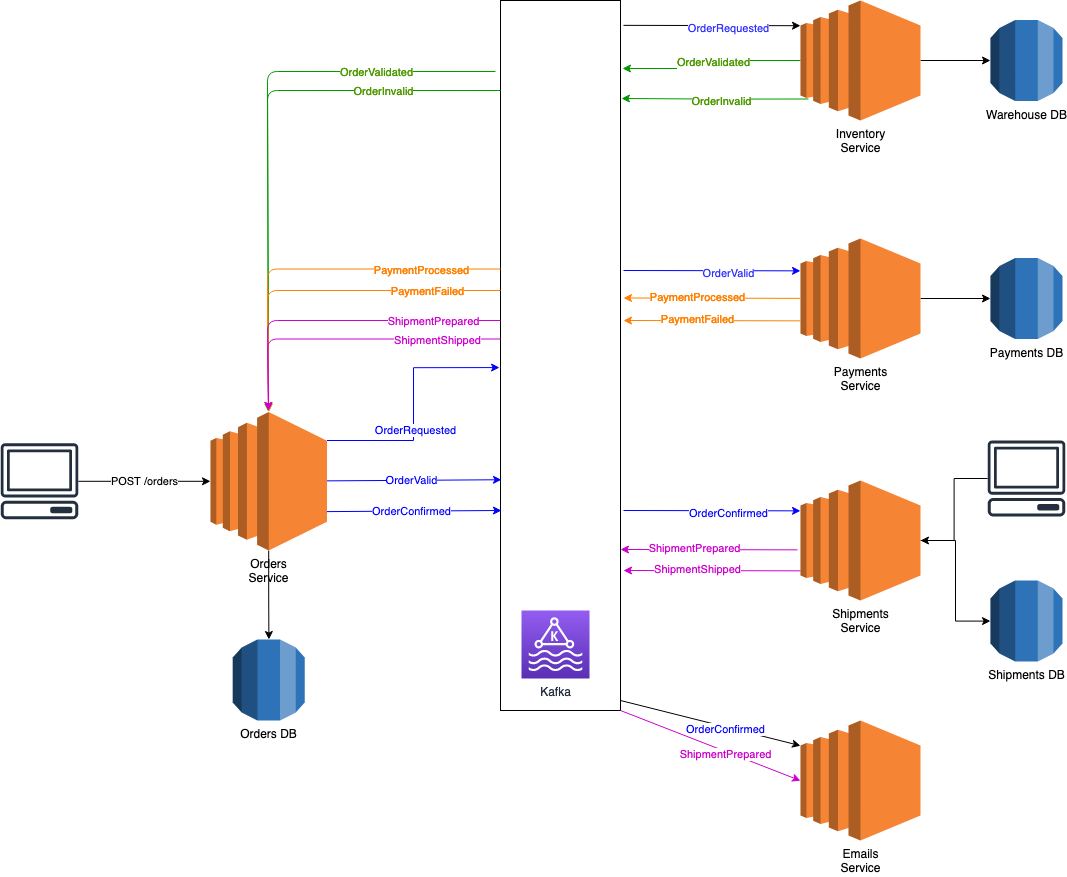

The diagram above was exported from draw.io. Its source (the exported page's mxGraphModel, read from the mxfile embedded in the PNG):
<mxGraphModel dx="2587" dy="2363" grid="1" gridSize="10" guides="1" tooltips="1" connect="1" arrows="1" fold="1" page="1" pageScale="1" pageWidth="827" pageHeight="1169" math="0" shadow="0">
  <root>
    <mxCell id="0" />
    <mxCell id="1" parent="0" />
    <mxCell id="sVT7PfbgZitVSRrQ-4uy-1" value="" style="points=[[0,0,0],[0.25,0,0],[0.5,0,0],[0.75,0,0],[1,0,0],[0,1,0],[0.25,1,0],[0.5,1,0],[0.75,1,0],[1,1,0],[0,0.25,0],[0,0.5,0],[0,0.75,0],[1,0.25,0],[1,0.5,0],[1,0.75,0]];outlineConnect=0;fontColor=#232F3E;gradientColor=#945DF2;gradientDirection=north;fillColor=#5A30B5;strokeColor=#ffffff;dashed=0;verticalLabelPosition=bottom;verticalAlign=top;align=center;html=1;fontSize=12;fontStyle=0;aspect=fixed;shape=mxgraph.aws4.resourceIcon;resIcon=mxgraph.aws4.managed_streaming_for_kafka;" vertex="1" parent="1">
      <mxGeometry x="336" y="450" width="88" height="88" as="geometry" />
    </mxCell>
    <mxCell id="sVT7PfbgZitVSRrQ-4uy-5" value="POST /orders" style="edgeStyle=orthogonalEdgeStyle;rounded=0;orthogonalLoop=1;jettySize=auto;html=1;" edge="1" parent="1" source="sVT7PfbgZitVSRrQ-4uy-3" target="sVT7PfbgZitVSRrQ-4uy-4">
      <mxGeometry relative="1" as="geometry" />
    </mxCell>
    <mxCell id="sVT7PfbgZitVSRrQ-4uy-2" value="" style="rounded=0;whiteSpace=wrap;html=1;" vertex="1" parent="1">
      <mxGeometry x="320" y="-150" width="120" height="710" as="geometry" />
    </mxCell>
    <mxCell id="sVT7PfbgZitVSRrQ-4uy-3" value="" style="outlineConnect=0;fontColor=#232F3E;gradientColor=none;fillColor=#232F3E;strokeColor=none;dashed=0;verticalLabelPosition=bottom;verticalAlign=top;align=center;html=1;fontSize=12;fontStyle=0;aspect=fixed;pointerEvents=1;shape=mxgraph.aws4.client;" vertex="1" parent="1">
      <mxGeometry x="-180" y="292.75" width="78" height="76" as="geometry" />
    </mxCell>
    <mxCell id="sVT7PfbgZitVSRrQ-4uy-7" style="edgeStyle=orthogonalEdgeStyle;rounded=0;orthogonalLoop=1;jettySize=auto;html=1;" edge="1" parent="1" source="sVT7PfbgZitVSRrQ-4uy-4" target="sVT7PfbgZitVSRrQ-4uy-6">
      <mxGeometry relative="1" as="geometry" />
    </mxCell>
    <mxCell id="sVT7PfbgZitVSRrQ-4uy-8" style="edgeStyle=orthogonalEdgeStyle;rounded=0;orthogonalLoop=1;jettySize=auto;html=1;entryX=-0.008;entryY=0.517;entryDx=0;entryDy=0;entryPerimeter=0;strokeColor=#0000FF;" edge="1" parent="1" source="sVT7PfbgZitVSRrQ-4uy-4" target="sVT7PfbgZitVSRrQ-4uy-2">
      <mxGeometry relative="1" as="geometry">
        <Array as="points">
          <mxPoint x="233" y="290" />
          <mxPoint x="233" y="217" />
        </Array>
      </mxGeometry>
    </mxCell>
    <mxCell id="sVT7PfbgZitVSRrQ-4uy-9" value="&lt;font color=&quot;#0000FF&quot;&gt;OrderRequested&lt;/font&gt;" style="edgeLabel;html=1;align=center;verticalAlign=middle;resizable=0;points=[];" vertex="1" connectable="0" parent="sVT7PfbgZitVSRrQ-4uy-8">
      <mxGeometry x="-0.1981" y="-1" relative="1" as="geometry">
        <mxPoint as="offset" />
      </mxGeometry>
    </mxCell>
    <mxCell id="sVT7PfbgZitVSRrQ-4uy-4" value="Orders&lt;br&gt;Service" style="outlineConnect=0;dashed=0;verticalLabelPosition=bottom;verticalAlign=top;align=center;html=1;shape=mxgraph.aws3.ec2;fillColor=#F58534;gradientColor=none;" vertex="1" parent="1">
      <mxGeometry x="30" y="261.5" width="116.5" height="138.5" as="geometry" />
    </mxCell>
    <mxCell id="sVT7PfbgZitVSRrQ-4uy-6" value="&lt;div&gt;Orders DB&lt;/div&gt;&lt;div&gt;&lt;br&gt;&lt;/div&gt;" style="outlineConnect=0;dashed=0;verticalLabelPosition=bottom;verticalAlign=top;align=center;html=1;shape=mxgraph.aws3.rds;fillColor=#2E73B8;gradientColor=none;" vertex="1" parent="1">
      <mxGeometry x="52.25" y="489" width="72" height="81" as="geometry" />
    </mxCell>
    <mxCell id="sVT7PfbgZitVSRrQ-4uy-12" style="edgeStyle=orthogonalEdgeStyle;rounded=0;orthogonalLoop=1;jettySize=auto;html=1;" edge="1" parent="1" source="sVT7PfbgZitVSRrQ-4uy-10" target="sVT7PfbgZitVSRrQ-4uy-11">
      <mxGeometry relative="1" as="geometry" />
    </mxCell>
    <mxCell id="sVT7PfbgZitVSRrQ-4uy-15" style="edgeStyle=orthogonalEdgeStyle;rounded=0;orthogonalLoop=1;jettySize=auto;html=1;strokeColor=#009900;" edge="1" parent="1" source="sVT7PfbgZitVSRrQ-4uy-10">
      <mxGeometry relative="1" as="geometry">
        <mxPoint x="442" y="-82" as="targetPoint" />
      </mxGeometry>
    </mxCell>
    <mxCell id="sVT7PfbgZitVSRrQ-4uy-16" value="&lt;font color=&quot;#4D9900&quot;&gt;OrderValidated&lt;/font&gt;" style="edgeLabel;html=1;align=center;verticalAlign=middle;resizable=0;points=[];" vertex="1" connectable="0" parent="sVT7PfbgZitVSRrQ-4uy-15">
      <mxGeometry x="-0.0641" y="1" relative="1" as="geometry">
        <mxPoint as="offset" />
      </mxGeometry>
    </mxCell>
    <mxCell id="sVT7PfbgZitVSRrQ-4uy-10" value="Inventory&lt;br&gt;Service" style="outlineConnect=0;dashed=0;verticalLabelPosition=bottom;verticalAlign=top;align=center;html=1;shape=mxgraph.aws3.ec2;fillColor=#F58534;gradientColor=none;" vertex="1" parent="1">
      <mxGeometry x="620" y="-150" width="120" height="120" as="geometry" />
    </mxCell>
    <mxCell id="sVT7PfbgZitVSRrQ-4uy-11" value="&lt;div&gt;Warehouse DB&lt;br&gt;&lt;/div&gt;&lt;div&gt;&lt;br&gt;&lt;/div&gt;" style="outlineConnect=0;dashed=0;verticalLabelPosition=bottom;verticalAlign=top;align=center;html=1;shape=mxgraph.aws3.rds;fillColor=#2E73B8;gradientColor=none;" vertex="1" parent="1">
      <mxGeometry x="810" y="-130.5" width="72" height="81" as="geometry" />
    </mxCell>
    <mxCell id="sVT7PfbgZitVSRrQ-4uy-13" value="" style="endArrow=classic;html=1;entryX=0;entryY=0.21;entryDx=0;entryDy=0;entryPerimeter=0;exitX=1.025;exitY=0.035;exitDx=0;exitDy=0;exitPerimeter=0;" edge="1" parent="1" source="sVT7PfbgZitVSRrQ-4uy-2" target="sVT7PfbgZitVSRrQ-4uy-10">
      <mxGeometry width="50" height="50" relative="1" as="geometry">
        <mxPoint x="440" y="-110" as="sourcePoint" />
        <mxPoint x="560" y="100" as="targetPoint" />
      </mxGeometry>
    </mxCell>
    <mxCell id="sVT7PfbgZitVSRrQ-4uy-14" value="&lt;font color=&quot;#3333FF&quot;&gt;OrderRequested&lt;/font&gt;" style="edgeLabel;html=1;align=center;verticalAlign=middle;resizable=0;points=[];" vertex="1" connectable="0" parent="sVT7PfbgZitVSRrQ-4uy-13">
      <mxGeometry x="0.1663" y="-2" relative="1" as="geometry">
        <mxPoint as="offset" />
      </mxGeometry>
    </mxCell>
    <mxCell id="sVT7PfbgZitVSRrQ-4uy-17" style="edgeStyle=orthogonalEdgeStyle;rounded=0;orthogonalLoop=1;jettySize=auto;html=1;entryX=1.008;entryY=0.138;entryDx=0;entryDy=0;entryPerimeter=0;strokeColor=#009900;" edge="1" parent="1" target="sVT7PfbgZitVSRrQ-4uy-2">
      <mxGeometry relative="1" as="geometry">
        <mxPoint x="628" y="-51.5" as="sourcePoint" />
        <mxPoint x="450" y="-50" as="targetPoint" />
      </mxGeometry>
    </mxCell>
    <mxCell id="sVT7PfbgZitVSRrQ-4uy-18" value="&lt;font color=&quot;#4D9900&quot;&gt;OrderInvalid&lt;/font&gt;" style="edgeLabel;html=1;align=center;verticalAlign=middle;resizable=0;points=[];" vertex="1" connectable="0" parent="sVT7PfbgZitVSRrQ-4uy-17">
      <mxGeometry x="-0.0641" y="1" relative="1" as="geometry">
        <mxPoint as="offset" />
      </mxGeometry>
    </mxCell>
    <mxCell id="sVT7PfbgZitVSRrQ-4uy-19" value="" style="endArrow=classic;html=1;exitX=-0.042;exitY=0.1;exitDx=0;exitDy=0;exitPerimeter=0;strokeColor=#009900;" edge="1" parent="1" source="sVT7PfbgZitVSRrQ-4uy-2" target="sVT7PfbgZitVSRrQ-4uy-4">
      <mxGeometry width="50" height="50" relative="1" as="geometry">
        <mxPoint x="230" y="150" as="sourcePoint" />
        <mxPoint x="80" y="-79" as="targetPoint" />
        <Array as="points">
          <mxPoint x="87" y="-79" />
        </Array>
      </mxGeometry>
    </mxCell>
    <mxCell id="sVT7PfbgZitVSRrQ-4uy-20" value="&lt;div&gt;&lt;font color=&quot;#4D9900&quot;&gt;OrderValidated&lt;br&gt;&lt;/font&gt;&lt;/div&gt;&lt;div&gt;&lt;/div&gt;" style="edgeLabel;html=1;align=center;verticalAlign=middle;resizable=0;points=[];" vertex="1" connectable="0" parent="sVT7PfbgZitVSRrQ-4uy-19">
      <mxGeometry x="-0.5764" relative="1" as="geometry">
        <mxPoint as="offset" />
      </mxGeometry>
    </mxCell>
    <mxCell id="sVT7PfbgZitVSRrQ-4uy-21" value="" style="endArrow=classic;html=1;exitX=-0.042;exitY=0.1;exitDx=0;exitDy=0;exitPerimeter=0;strokeColor=#009900;" edge="1" parent="1" target="sVT7PfbgZitVSRrQ-4uy-4">
      <mxGeometry width="50" height="50" relative="1" as="geometry">
        <mxPoint x="320.00000000000006" y="-60" as="sourcePoint" />
        <mxPoint x="113.25996124031012" y="280.5" as="targetPoint" />
        <Array as="points">
          <mxPoint x="87" y="-60" />
        </Array>
      </mxGeometry>
    </mxCell>
    <mxCell id="sVT7PfbgZitVSRrQ-4uy-22" value="&lt;div&gt;&lt;font color=&quot;#4D9900&quot;&gt;OrderInvalid&lt;/font&gt;&lt;br&gt;&lt;/div&gt;&lt;div&gt;&lt;/div&gt;" style="edgeLabel;html=1;align=center;verticalAlign=middle;resizable=0;points=[];" vertex="1" connectable="0" parent="sVT7PfbgZitVSRrQ-4uy-21">
      <mxGeometry x="-0.5764" relative="1" as="geometry">
        <mxPoint as="offset" />
      </mxGeometry>
    </mxCell>
    <mxCell id="sVT7PfbgZitVSRrQ-4uy-51" value="" style="edgeStyle=orthogonalEdgeStyle;rounded=0;orthogonalLoop=1;jettySize=auto;html=1;" edge="1" parent="1" source="sVT7PfbgZitVSRrQ-4uy-23" target="sVT7PfbgZitVSRrQ-4uy-47">
      <mxGeometry relative="1" as="geometry" />
    </mxCell>
    <mxCell id="sVT7PfbgZitVSRrQ-4uy-23" value="Payments&lt;br&gt;Service" style="outlineConnect=0;dashed=0;verticalLabelPosition=bottom;verticalAlign=top;align=center;html=1;shape=mxgraph.aws3.ec2;fillColor=#F58534;gradientColor=none;" vertex="1" parent="1">
      <mxGeometry x="620" y="88" width="120" height="120" as="geometry" />
    </mxCell>
    <mxCell id="sVT7PfbgZitVSRrQ-4uy-52" value="" style="edgeStyle=orthogonalEdgeStyle;rounded=0;orthogonalLoop=1;jettySize=auto;html=1;" edge="1" parent="1" source="sVT7PfbgZitVSRrQ-4uy-24" target="sVT7PfbgZitVSRrQ-4uy-48">
      <mxGeometry relative="1" as="geometry" />
    </mxCell>
    <mxCell id="sVT7PfbgZitVSRrQ-4uy-24" value="Shipments&lt;br&gt;&lt;div&gt;Service&lt;/div&gt;&lt;div&gt;&lt;br&gt;&lt;/div&gt;" style="outlineConnect=0;dashed=0;verticalLabelPosition=bottom;verticalAlign=top;align=center;html=1;shape=mxgraph.aws3.ec2;fillColor=#F58534;gradientColor=none;" vertex="1" parent="1">
      <mxGeometry x="620" y="330" width="120" height="120" as="geometry" />
    </mxCell>
    <mxCell id="sVT7PfbgZitVSRrQ-4uy-25" value="Emails&lt;br&gt;Service" style="outlineConnect=0;dashed=0;verticalLabelPosition=bottom;verticalAlign=top;align=center;html=1;shape=mxgraph.aws3.ec2;fillColor=#F58534;gradientColor=none;" vertex="1" parent="1">
      <mxGeometry x="620" y="570" width="120" height="120" as="geometry" />
    </mxCell>
    <mxCell id="sVT7PfbgZitVSRrQ-4uy-26" value="" style="endArrow=classic;html=1;entryX=0.008;entryY=0.675;entryDx=0;entryDy=0;entryPerimeter=0;strokeColor=#0000FF;" edge="1" parent="1" source="sVT7PfbgZitVSRrQ-4uy-4" target="sVT7PfbgZitVSRrQ-4uy-2">
      <mxGeometry width="50" height="50" relative="1" as="geometry">
        <mxPoint x="290" y="220" as="sourcePoint" />
        <mxPoint x="310" y="330" as="targetPoint" />
      </mxGeometry>
    </mxCell>
    <mxCell id="sVT7PfbgZitVSRrQ-4uy-27" value="&lt;font color=&quot;#0000FF&quot;&gt;OrderValid&lt;/font&gt;" style="edgeLabel;html=1;align=center;verticalAlign=middle;resizable=0;points=[];" vertex="1" connectable="0" parent="sVT7PfbgZitVSRrQ-4uy-26">
      <mxGeometry x="-0.0312" y="1" relative="1" as="geometry">
        <mxPoint as="offset" />
      </mxGeometry>
    </mxCell>
    <mxCell id="sVT7PfbgZitVSRrQ-4uy-28" value="" style="endArrow=classic;html=1;entryX=0;entryY=0.21;entryDx=0;entryDy=0;entryPerimeter=0;exitX=1.025;exitY=0.035;exitDx=0;exitDy=0;exitPerimeter=0;strokeColor=#0000FF;" edge="1" parent="1">
      <mxGeometry width="50" height="50" relative="1" as="geometry">
        <mxPoint x="443" y="119.99999999999991" as="sourcePoint" />
        <mxPoint x="620" y="120.35000000000005" as="targetPoint" />
      </mxGeometry>
    </mxCell>
    <mxCell id="sVT7PfbgZitVSRrQ-4uy-29" value="&lt;font color=&quot;#3333FF&quot;&gt;OrderValid&lt;/font&gt;" style="edgeLabel;html=1;align=center;verticalAlign=middle;resizable=0;points=[];" vertex="1" connectable="0" parent="sVT7PfbgZitVSRrQ-4uy-28">
      <mxGeometry x="0.1663" y="-2" relative="1" as="geometry">
        <mxPoint as="offset" />
      </mxGeometry>
    </mxCell>
    <mxCell id="sVT7PfbgZitVSRrQ-4uy-32" value="" style="endArrow=classic;html=1;entryX=0;entryY=0.21;entryDx=0;entryDy=0;entryPerimeter=0;exitX=1.025;exitY=0.035;exitDx=0;exitDy=0;exitPerimeter=0;strokeColor=#FF8000;" edge="1" parent="1">
      <mxGeometry width="50" height="50" relative="1" as="geometry">
        <mxPoint x="620" y="147.85000000000014" as="sourcePoint" />
        <mxPoint x="443" y="147.5" as="targetPoint" />
      </mxGeometry>
    </mxCell>
    <mxCell id="sVT7PfbgZitVSRrQ-4uy-33" value="&lt;font color=&quot;#FF8000&quot;&gt;PaymentProcessed&lt;/font&gt;" style="edgeLabel;html=1;align=center;verticalAlign=middle;resizable=0;points=[];" vertex="1" connectable="0" parent="sVT7PfbgZitVSRrQ-4uy-32">
      <mxGeometry x="0.1663" y="-2" relative="1" as="geometry">
        <mxPoint as="offset" />
      </mxGeometry>
    </mxCell>
    <mxCell id="sVT7PfbgZitVSRrQ-4uy-34" value="" style="endArrow=classic;html=1;entryX=0;entryY=0.21;entryDx=0;entryDy=0;entryPerimeter=0;exitX=1.025;exitY=0.035;exitDx=0;exitDy=0;exitPerimeter=0;strokeColor=#FF8000;" edge="1" parent="1">
      <mxGeometry width="50" height="50" relative="1" as="geometry">
        <mxPoint x="620" y="170.35000000000014" as="sourcePoint" />
        <mxPoint x="443" y="170" as="targetPoint" />
      </mxGeometry>
    </mxCell>
    <mxCell id="sVT7PfbgZitVSRrQ-4uy-35" value="&lt;font color=&quot;#FF8000&quot;&gt;PaymentFailed&lt;/font&gt;" style="edgeLabel;html=1;align=center;verticalAlign=middle;resizable=0;points=[];" vertex="1" connectable="0" parent="sVT7PfbgZitVSRrQ-4uy-34">
      <mxGeometry x="0.1663" y="-2" relative="1" as="geometry">
        <mxPoint as="offset" />
      </mxGeometry>
    </mxCell>
    <mxCell id="sVT7PfbgZitVSRrQ-4uy-36" value="" style="endArrow=classic;html=1;exitX=-0.042;exitY=0.1;exitDx=0;exitDy=0;exitPerimeter=0;entryX=0.5;entryY=0;entryDx=0;entryDy=0;entryPerimeter=0;strokeColor=#FF8000;" edge="1" parent="1" target="sVT7PfbgZitVSRrQ-4uy-4">
      <mxGeometry width="50" height="50" relative="1" as="geometry">
        <mxPoint x="320" y="118.5" as="sourcePoint" />
        <mxPoint x="88.02847088931549" y="440" as="targetPoint" />
        <Array as="points">
          <mxPoint x="87" y="118.5" />
        </Array>
      </mxGeometry>
    </mxCell>
    <mxCell id="sVT7PfbgZitVSRrQ-4uy-37" value="&lt;font color=&quot;#FF8000&quot;&gt;PaymentProcessed&lt;/font&gt;" style="edgeLabel;html=1;align=center;verticalAlign=middle;resizable=0;points=[];" vertex="1" connectable="0" parent="sVT7PfbgZitVSRrQ-4uy-36">
      <mxGeometry x="-0.5764" relative="1" as="geometry">
        <mxPoint as="offset" />
      </mxGeometry>
    </mxCell>
    <mxCell id="sVT7PfbgZitVSRrQ-4uy-38" value="" style="endArrow=classic;html=1;exitX=-0.042;exitY=0.1;exitDx=0;exitDy=0;exitPerimeter=0;strokeColor=#FF8000;" edge="1" parent="1">
      <mxGeometry width="50" height="50" relative="1" as="geometry">
        <mxPoint x="320" y="140" as="sourcePoint" />
        <mxPoint x="88" y="260" as="targetPoint" />
        <Array as="points">
          <mxPoint x="87" y="140" />
        </Array>
      </mxGeometry>
    </mxCell>
    <mxCell id="sVT7PfbgZitVSRrQ-4uy-39" value="&lt;font color=&quot;#FF8000&quot;&gt;PaymentFailed&lt;/font&gt;" style="edgeLabel;html=1;align=center;verticalAlign=middle;resizable=0;points=[];" vertex="1" connectable="0" parent="sVT7PfbgZitVSRrQ-4uy-38">
      <mxGeometry x="-0.5764" relative="1" as="geometry">
        <mxPoint as="offset" />
      </mxGeometry>
    </mxCell>
    <mxCell id="sVT7PfbgZitVSRrQ-4uy-40" value="" style="endArrow=classic;html=1;entryX=0.008;entryY=0.675;entryDx=0;entryDy=0;entryPerimeter=0;strokeColor=#0000FF;" edge="1" parent="1">
      <mxGeometry width="50" height="50" relative="1" as="geometry">
        <mxPoint x="146.5" y="361.12453268016" as="sourcePoint" />
        <mxPoint x="320.96000000000004" y="360" as="targetPoint" />
      </mxGeometry>
    </mxCell>
    <mxCell id="sVT7PfbgZitVSRrQ-4uy-41" value="&lt;font color=&quot;#0000FF&quot;&gt;OrderConfirmed&lt;/font&gt;" style="edgeLabel;html=1;align=center;verticalAlign=middle;resizable=0;points=[];" vertex="1" connectable="0" parent="sVT7PfbgZitVSRrQ-4uy-40">
      <mxGeometry x="-0.0312" y="1" relative="1" as="geometry">
        <mxPoint as="offset" />
      </mxGeometry>
    </mxCell>
    <mxCell id="sVT7PfbgZitVSRrQ-4uy-47" value="Payments DB" style="outlineConnect=0;dashed=0;verticalLabelPosition=bottom;verticalAlign=top;align=center;html=1;shape=mxgraph.aws3.rds;fillColor=#2E73B8;gradientColor=none;" vertex="1" parent="1">
      <mxGeometry x="810" y="107.5" width="72" height="81" as="geometry" />
    </mxCell>
    <mxCell id="sVT7PfbgZitVSRrQ-4uy-48" value="Shipments DB" style="outlineConnect=0;dashed=0;verticalLabelPosition=bottom;verticalAlign=top;align=center;html=1;shape=mxgraph.aws3.rds;fillColor=#2E73B8;gradientColor=none;" vertex="1" parent="1">
      <mxGeometry x="810" y="430" width="72" height="81" as="geometry" />
    </mxCell>
    <mxCell id="sVT7PfbgZitVSRrQ-4uy-53" value="" style="endArrow=classic;html=1;entryX=0;entryY=0.21;entryDx=0;entryDy=0;entryPerimeter=0;exitX=1.025;exitY=0.035;exitDx=0;exitDy=0;exitPerimeter=0;strokeColor=#0000FF;" edge="1" parent="1">
      <mxGeometry width="50" height="50" relative="1" as="geometry">
        <mxPoint x="443" y="360" as="sourcePoint" />
        <mxPoint x="620" y="360.35000000000014" as="targetPoint" />
      </mxGeometry>
    </mxCell>
    <mxCell id="sVT7PfbgZitVSRrQ-4uy-54" value="&lt;font color=&quot;#0000FF&quot;&gt;OrderConfirmed&lt;/font&gt;" style="edgeLabel;html=1;align=center;verticalAlign=middle;resizable=0;points=[];" vertex="1" connectable="0" parent="sVT7PfbgZitVSRrQ-4uy-53">
      <mxGeometry x="0.1663" y="-2" relative="1" as="geometry">
        <mxPoint as="offset" />
      </mxGeometry>
    </mxCell>
    <mxCell id="sVT7PfbgZitVSRrQ-4uy-56" value="" style="endArrow=classic;html=1;entryX=0;entryY=0.21;entryDx=0;entryDy=0;entryPerimeter=0;exitX=1.025;exitY=0.035;exitDx=0;exitDy=0;exitPerimeter=0;" edge="1" parent="1" target="sVT7PfbgZitVSRrQ-4uy-25">
      <mxGeometry width="50" height="50" relative="1" as="geometry">
        <mxPoint x="440" y="550" as="sourcePoint" />
        <mxPoint x="617" y="550.3500000000004" as="targetPoint" />
      </mxGeometry>
    </mxCell>
    <mxCell id="sVT7PfbgZitVSRrQ-4uy-57" value="&lt;font color=&quot;#0000FF&quot;&gt;OrderConfirmed&lt;/font&gt;" style="edgeLabel;html=1;align=center;verticalAlign=middle;resizable=0;points=[];" vertex="1" connectable="0" parent="sVT7PfbgZitVSRrQ-4uy-56">
      <mxGeometry x="0.1663" y="-2" relative="1" as="geometry">
        <mxPoint as="offset" />
      </mxGeometry>
    </mxCell>
    <mxCell id="sVT7PfbgZitVSRrQ-4uy-58" value="" style="endArrow=classic;html=1;entryX=0;entryY=0.21;entryDx=0;entryDy=0;entryPerimeter=0;exitX=1.025;exitY=0.035;exitDx=0;exitDy=0;exitPerimeter=0;strokeColor=#CC00CC;" edge="1" parent="1">
      <mxGeometry width="50" height="50" relative="1" as="geometry">
        <mxPoint x="617" y="399.35000000000036" as="sourcePoint" />
        <mxPoint x="440" y="399" as="targetPoint" />
      </mxGeometry>
    </mxCell>
    <mxCell id="sVT7PfbgZitVSRrQ-4uy-59" value="&lt;font color=&quot;#CC00CC&quot;&gt;ShipmentPrepared&lt;/font&gt;" style="edgeLabel;html=1;align=center;verticalAlign=middle;resizable=0;points=[];" vertex="1" connectable="0" parent="sVT7PfbgZitVSRrQ-4uy-58">
      <mxGeometry x="0.1663" y="-2" relative="1" as="geometry">
        <mxPoint as="offset" />
      </mxGeometry>
    </mxCell>
    <mxCell id="sVT7PfbgZitVSRrQ-4uy-60" value="" style="endArrow=classic;html=1;exitX=-0.042;exitY=0.1;exitDx=0;exitDy=0;exitPerimeter=0;strokeColor=#CC00CC;" edge="1" parent="1">
      <mxGeometry width="50" height="50" relative="1" as="geometry">
        <mxPoint x="320" y="170" as="sourcePoint" />
        <mxPoint x="88" y="260" as="targetPoint" />
        <Array as="points">
          <mxPoint x="87" y="170" />
        </Array>
      </mxGeometry>
    </mxCell>
    <mxCell id="sVT7PfbgZitVSRrQ-4uy-61" value="&lt;font color=&quot;#CC00CC&quot;&gt;ShipmentPrepared&lt;/font&gt;" style="edgeLabel;html=1;align=center;verticalAlign=middle;resizable=0;points=[];" vertex="1" connectable="0" parent="sVT7PfbgZitVSRrQ-4uy-60">
      <mxGeometry x="-0.5764" relative="1" as="geometry">
        <mxPoint as="offset" />
      </mxGeometry>
    </mxCell>
    <mxCell id="sVT7PfbgZitVSRrQ-4uy-62" value="" style="endArrow=classic;html=1;entryX=0;entryY=0.21;entryDx=0;entryDy=0;entryPerimeter=0;exitX=1;exitY=1;exitDx=0;exitDy=0;strokeColor=#CC00CC;" edge="1" parent="1" source="sVT7PfbgZitVSRrQ-4uy-2">
      <mxGeometry width="50" height="50" relative="1" as="geometry">
        <mxPoint x="440" y="585" as="sourcePoint" />
        <mxPoint x="620" y="630.1999999999998" as="targetPoint" />
      </mxGeometry>
    </mxCell>
    <mxCell id="sVT7PfbgZitVSRrQ-4uy-63" value="&lt;font color=&quot;#CC00CC&quot;&gt;ShipmentPrepared&lt;/font&gt;" style="edgeLabel;html=1;align=center;verticalAlign=middle;resizable=0;points=[];" vertex="1" connectable="0" parent="sVT7PfbgZitVSRrQ-4uy-62">
      <mxGeometry x="0.1663" y="-2" relative="1" as="geometry">
        <mxPoint as="offset" />
      </mxGeometry>
    </mxCell>
    <mxCell id="sVT7PfbgZitVSRrQ-4uy-65" value="" style="endArrow=classic;html=1;entryX=0;entryY=0.21;entryDx=0;entryDy=0;entryPerimeter=0;exitX=1.025;exitY=0.035;exitDx=0;exitDy=0;exitPerimeter=0;strokeColor=#CC00CC;" edge="1" parent="1">
      <mxGeometry width="50" height="50" relative="1" as="geometry">
        <mxPoint x="620" y="420.35000000000036" as="sourcePoint" />
        <mxPoint x="443" y="420" as="targetPoint" />
      </mxGeometry>
    </mxCell>
    <mxCell id="sVT7PfbgZitVSRrQ-4uy-66" value="&lt;font color=&quot;#CC00CC&quot;&gt;ShipmentShipped&lt;/font&gt;" style="edgeLabel;html=1;align=center;verticalAlign=middle;resizable=0;points=[];" vertex="1" connectable="0" parent="sVT7PfbgZitVSRrQ-4uy-65">
      <mxGeometry x="0.1663" y="-2" relative="1" as="geometry">
        <mxPoint as="offset" />
      </mxGeometry>
    </mxCell>
    <mxCell id="sVT7PfbgZitVSRrQ-4uy-67" value="" style="endArrow=classic;html=1;exitX=-0.042;exitY=0.1;exitDx=0;exitDy=0;exitPerimeter=0;strokeColor=#CC00CC;" edge="1" parent="1">
      <mxGeometry width="50" height="50" relative="1" as="geometry">
        <mxPoint x="320" y="188.5" as="sourcePoint" />
        <mxPoint x="88" y="260" as="targetPoint" />
        <Array as="points">
          <mxPoint x="87" y="188.5" />
        </Array>
      </mxGeometry>
    </mxCell>
    <mxCell id="sVT7PfbgZitVSRrQ-4uy-68" value="&lt;font color=&quot;#CC00CC&quot;&gt;ShipmentShipped&lt;/font&gt;" style="edgeLabel;html=1;align=center;verticalAlign=middle;resizable=0;points=[];" vertex="1" connectable="0" parent="sVT7PfbgZitVSRrQ-4uy-67">
      <mxGeometry x="-0.5764" relative="1" as="geometry">
        <mxPoint as="offset" />
      </mxGeometry>
    </mxCell>
    <mxCell id="sVT7PfbgZitVSRrQ-4uy-71" style="edgeStyle=orthogonalEdgeStyle;rounded=0;orthogonalLoop=1;jettySize=auto;html=1;" edge="1" parent="1" source="sVT7PfbgZitVSRrQ-4uy-70" target="sVT7PfbgZitVSRrQ-4uy-24">
      <mxGeometry relative="1" as="geometry" />
    </mxCell>
    <mxCell id="sVT7PfbgZitVSRrQ-4uy-70" value="" style="outlineConnect=0;fontColor=#232F3E;gradientColor=none;fillColor=#232F3E;strokeColor=none;dashed=0;verticalLabelPosition=bottom;verticalAlign=top;align=center;html=1;fontSize=12;fontStyle=0;aspect=fixed;pointerEvents=1;shape=mxgraph.aws4.client;" vertex="1" parent="1">
      <mxGeometry x="807" y="290" width="78" height="76" as="geometry" />
    </mxCell>
    <mxCell id="sVT7PfbgZitVSRrQ-4uy-72" value="Kafka" style="points=[[0,0,0],[0.25,0,0],[0.5,0,0],[0.75,0,0],[1,0,0],[0,1,0],[0.25,1,0],[0.5,1,0],[0.75,1,0],[1,1,0],[0,0.25,0],[0,0.5,0],[0,0.75,0],[1,0.25,0],[1,0.5,0],[1,0.75,0]];outlineConnect=0;fontColor=#232F3E;gradientColor=#945DF2;gradientDirection=north;fillColor=#5A30B5;strokeColor=#ffffff;dashed=0;verticalLabelPosition=bottom;verticalAlign=top;align=center;html=1;fontSize=12;fontStyle=0;aspect=fixed;shape=mxgraph.aws4.resourceIcon;resIcon=mxgraph.aws4.managed_streaming_for_kafka;" vertex="1" parent="1">
      <mxGeometry x="341" y="460" width="68" height="68" as="geometry" />
    </mxCell>
  </root>
</mxGraphModel>